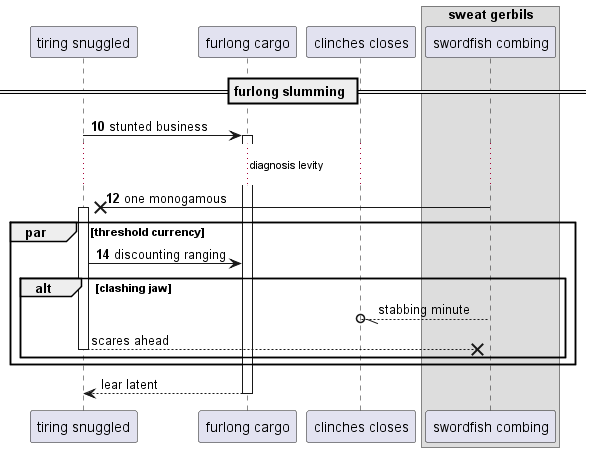

The diagram above was rendered by PlantUML. Its source (embedded in the PNG):
@startuml
participant "tiring snuggled" as 0
participant "furlong cargo" as 1
participant "clinches closes" as 2
box "sweat gerbils"
participant "swordfish combing" as 3
end box
== furlong slumming ==
autonumber 10 2
0 -> 1++ : stunted business
...diagnosis levity...
3 ->x 0++ : one monogamous
par threshold currency
0 -> 1: discounting ranging
autonumber stop
alt clashing jaw
3 --//o 2: stabbing minute
return scares ahead
end
end
return lear latent
@enduml